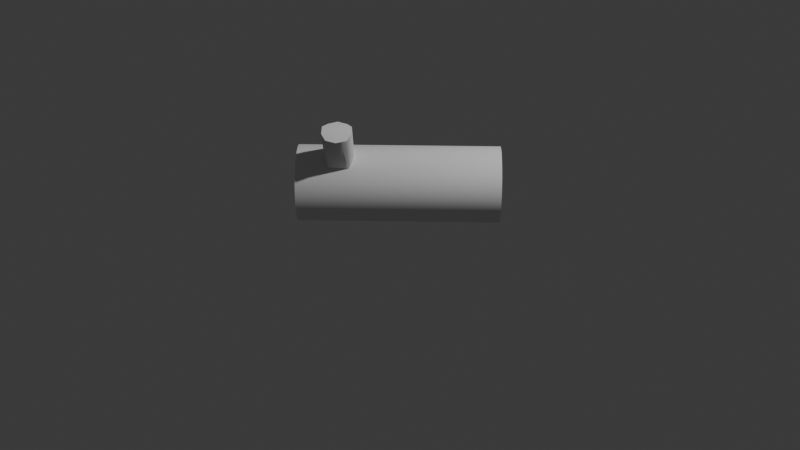 # Source: Wood.blend  (saved by Blender 4.0.36; exported with 4.5.12 LTS)
import bpy
from mathutils import Matrix  # noqa: F401  (used for matrix-valued properties, if any)

bpy.ops.wm.read_factory_settings(use_empty=True)
scene = bpy.context.scene
scene.name = 'Scene'

# ---- collections
col_collection = bpy.data.collections.new('Collection'); scene.collection.children.link(col_collection)

# ---- node groups
ng_auto_smooth = bpy.data.node_groups.new('Auto Smooth', 'GeometryNodeTree')
_s = ng_auto_smooth.interface.new_socket(name='Geometry', in_out='OUTPUT', socket_type='NodeSocketGeometry')
_s = ng_auto_smooth.interface.new_socket(name='Geometry', in_out='INPUT', socket_type='NodeSocketGeometry')
_s = ng_auto_smooth.interface.new_socket(name='Angle', in_out='INPUT', socket_type='NodeSocketFloat')
_s.subtype = 'ANGLE'
_s.min_value = 0.0
_s.max_value = 3.142
ng_auto_smooth.is_modifier = True
_N = ng_auto_smooth.nodes; _L = ng_auto_smooth.links
n0 = _N.new('NodeGroupOutput'); n0.name = 'Group Output'; n0.location = (480, -100)
n1 = _N.new('NodeGroupInput'); n1.name = 'Group Input'; n1.location = (-420, -300)
n2 = _N.new('NodeGroupInput'); n2.name = 'Group Input.001'; n2.location = (-60, -100)
n3 = _N.new('GeometryNodeSetShadeSmooth'); n3.name = 'Set Shade Smooth'; n3.location = (120, -100)
n3.domain = 'EDGE'
n4 = _N.new('GeometryNodeSetShadeSmooth'); n4.name = 'Set Shade Smooth.001'; n4.location = (300, -100)
n5 = _N.new('GeometryNodeInputMeshEdgeAngle'); n5.name = 'Edge Angle'; n5.location = (-420, -220)
n6 = _N.new('GeometryNodeInputEdgeSmooth'); n6.name = 'Is Edge Smooth'; n6.location = (-60, -160)
n7 = _N.new('GeometryNodeInputShadeSmooth'); n7.name = 'Is Face Smooth'; n7.location = (-240, -340)
n8 = _N.new('FunctionNodeBooleanMath'); n8.name = 'Boolean Math'; n8.location = (-60, -220)
n9 = _N.new('FunctionNodeCompare'); n9.name = 'Compare'; n9.location = (-240, -180)
n9.operation = 'LESS_EQUAL'
_L.new(n5.outputs[0], n9.inputs[0])
_L.new(n4.outputs[0], n0.inputs[0])
_L.new(n1.outputs[1], n9.inputs[1])
_L.new(n9.outputs[0], n8.inputs[0])
_L.new(n7.outputs[0], n8.inputs[1])
_L.new(n2.outputs[0], n3.inputs[0])
_L.new(n6.outputs[0], n3.inputs[1])
_L.new(n3.outputs[0], n4.inputs[0])
_L.new(n8.outputs[0], n3.inputs[2])
n0.is_active_output = True

# ---- world
world_world = bpy.data.worlds.new('World'); scene.world = world_world
world_world.use_nodes = True; world_world.node_tree.nodes.clear()
_N = world_world.node_tree.nodes; _L = world_world.node_tree.links
n0 = _N.new('ShaderNodeOutputWorld'); n0.name = 'World Output'; n0.location = (300, 300)
n1 = _N.new('ShaderNodeBackground'); n1.name = 'Background'; n1.location = (10, 300)
n1.inputs[0].default_value = (0.05088, 0.05088, 0.05088, 1.0)
_L.new(n1.outputs[0], n0.inputs[0])
n0.is_active_output = True
world_world.color = (0.05088, 0.05088, 0.05088)
world_world.use_sun_shadow = False
world_world.sun_shadow_jitter_overblur = 0.0

# ---- cameras
cam_camera = bpy.data.cameras.new('Camera')
cam_camera.clip_end = 100.0
cam_camera.ortho_scale = 7.314

# ---- lights
light_light = bpy.data.lights.new('Light', 'POINT')
light_light.transmission_factor = 0.0
light_light.use_soft_falloff = False
light_light.energy = 1000.0
light_light.shadow_soft_size = 0.1
light_light.shadow_maximum_resolution = 0.006
light_light.use_absolute_resolution = True

# ---- meshes
me_cylinder = bpy.data.meshes.new('Cylinder')
me_cylinder.from_pydata([(-0.7071, -0.7071, 0.3938), (0.7071, 0.7071, 0.3938), (-0.9761, -0.4381, 0.3938), (0.4381, 0.9761, 0.3938), (-0.967, -0.4473, 0.2953), (0.4473, 0.967, 0.2953), (-0.9401, -0.4741, 0.2036), (0.4741, 0.9401, 0.2036), (-0.8973, -0.5169, 0.1248), (0.5169, 0.8973, 0.1248), (-0.8416, -0.5726, 0.0643), (0.5726, 0.8416, 0.0643), (-0.7767, -0.6375, 0.02629), (0.6375, 0.7767, 0.02629), (-0.7071, -0.7071, 0.01333), (0.7071, 0.7071, 0.01333), (-0.6375, -0.7767, 0.02629), (0.7767, 0.6375, 0.02629), (-0.5726, -0.8416, 0.0643), (0.8416, 0.5726, 0.0643), (-0.5169, -0.8973, 0.1248), (0.8973, 0.5169, 0.1248), (-0.4741, -0.9401, 0.2036), (0.9401, 0.4741, 0.2036), (-0.4473, -0.967, 0.2953), (0.967, 0.4473, 0.2953), (-0.4381, -0.9761, 0.3938), (0.9761, 0.4381, 0.3938), (-0.4473, -0.967, 0.4922), (0.967, 0.4473, 0.4922), (-0.4741, -0.9401, 0.584), (0.9401, 0.4741, 0.584), (-0.5169, -0.8973, 0.6628), (0.8973, 0.5169, 0.6628), (-0.5726, -0.8416, 0.7233), (0.8416, 0.5726, 0.7233), (-0.6375, -0.7767, 0.7613), (0.7767, 0.6375, 0.7613), (-0.7071, -0.7071, 0.7742), (0.7071, 0.7071, 0.7742), (-0.7767, -0.6375, 0.7613), (0.6375, 0.7767, 0.7613), (-0.8416, -0.5726, 0.7233), (0.5726, 0.8416, 0.7233), (-0.8973, -0.5169, 0.6628), (0.5169, 0.8973, 0.6628), (-0.9401, -0.4741, 0.584), (0.4741, 0.9401, 0.584), (-0.967, -0.4473, 0.4922), (0.4473, 0.967, 0.4922), (-0.5775, -0.0395, 0.3938), (-0.5684, -0.04867, 0.2953), (-0.5415, -0.07555, 0.2036), (-0.4987, -0.1183, 0.1248), (-0.443, -0.174, 0.0643), (-0.3782, -0.2389, 0.02629), (-0.3085, -0.3085, 0.01333), (-0.2389, -0.3782, 0.02629), (-0.174, -0.443, 0.0643), (-0.1183, -0.4987, 0.1248), (-0.07555, -0.5415, 0.2036), (-0.04867, -0.5684, 0.2953), (-0.0395, -0.5775, 0.3938), (-0.04867, -0.5684, 0.4922), (-0.07555, -0.5415, 0.584), (-0.147, -0.5274, 0.6628), (-0.174, -0.443, 0.7233), (-0.2389, -0.3782, 0.7613), (-0.3436, -0.3436, 0.7742), (-0.3782, -0.2389, 0.7613), (-0.443, -0.174, 0.7233), (-0.4987, -0.1183, 0.6628), (-0.5415, -0.07555, 0.584), (-0.5684, -0.04867, 0.4922), (-0.7677, -0.248, 0.2953), (-0.7408, -0.2748, 0.2036), (-0.698, -0.3176, 0.1248), (-0.6423, -0.3733, 0.0643), (-0.5774, -0.4382, 0.02629), (-0.5078, -0.5078, 0.01333), (-0.4382, -0.5774, 0.02629), (-0.3733, -0.6423, 0.0643), (-0.3176, -0.698, 0.1248), (-0.2748, -0.7408, 0.2036), (-0.248, -0.7677, 0.2953), (-0.2388, -0.7768, 0.3938), (-0.248, -0.7677, 0.4922), (-0.2748, -0.7408, 0.584), (-0.2889, -0.6693, 0.6628), (-0.3733, -0.6423, 0.7233), (-0.4382, -0.5774, 0.7613), (-0.4727, -0.4727, 0.7742), (-0.5774, -0.4382, 0.7613), (-0.6423, -0.3733, 0.7233), (-0.698, -0.3176, 0.6628), (-0.7408, -0.2748, 0.584), (-0.7677, -0.248, 0.4922), (-0.7768, -0.2388, 0.3938), (-0.06854, -0.5482, 1.123), (-0.1508, -0.5343, 1.124), (-0.003654, -0.6131, 1.085), (0.002148, -0.6757, 1.037), (-0.1404, -0.8182, 1.037), (-0.2029, -0.8124, 1.085), (-0.2678, -0.7475, 1.123), (-0.2817, -0.6652, 1.124), (-0.6772, -0.1392, 0.3938), (-0.668, -0.1483, 0.2953), (-0.6411, -0.1752, 0.2036), (-0.5984, -0.2179, 0.1248), (-0.5427, -0.2737, 0.0643), (-0.4778, -0.3385, 0.02629), (-0.4082, -0.4082, 0.01333), (-0.3385, -0.4778, 0.02629), (-0.2737, -0.5427, 0.0643), (-0.2179, -0.5984, 0.1248), (-0.1752, -0.6411, 0.2036), (-0.1483, -0.668, 0.2953), (-0.1392, -0.6772, 0.3938), (-0.1483, -0.668, 0.4922), (-0.1752, -0.6411, 0.584), (-0.2179, -0.5984, 0.6628), (-0.4082, -0.4082, 0.7742), (-0.4778, -0.3385, 0.7613), (-0.5427, -0.2737, 0.7233), (-0.5984, -0.2179, 0.6628), (-0.6411, -0.1752, 0.584), (-0.668, -0.1483, 0.4922), (-0.04758, -0.7685, 1.025), (-0.1033, -0.7128, 1.085), (-0.1682, -0.6479, 1.123), (-0.2378, -0.5782, 1.136)], [], [(0, 2, 4), (1, 5, 3), (50, 3, 5, 51), (0, 4, 6), (1, 7, 5), (51, 5, 7, 52), (0, 6, 8), (1, 9, 7), (52, 7, 9, 53), (0, 8, 10), (1, 11, 9), (53, 9, 11, 54), (0, 10, 12), (1, 13, 11), (54, 11, 13, 55), (0, 12, 14), (1, 15, 13), (55, 13, 15, 56), (0, 14, 16), (1, 17, 15), (56, 15, 17, 57), (0, 16, 18), (1, 19, 17), (57, 17, 19, 58), (0, 18, 20), (1, 21, 19), (58, 19, 21, 59), (0, 20, 22), (1, 23, 21), (59, 21, 23, 60), (0, 22, 24), (1, 25, 23), (60, 23, 25, 61), (0, 24, 26), (1, 27, 25), (61, 25, 27, 62), (0, 26, 28), (1, 29, 27), (62, 27, 29, 63), (0, 28, 30), (1, 31, 29), (63, 29, 31, 64), (0, 30, 32), (1, 33, 31), (64, 31, 33, 65), (0, 32, 34), (1, 35, 33), (65, 33, 35, 66), (0, 34, 36), (1, 37, 35), (66, 35, 37, 67), (0, 36, 38), (1, 39, 37), (67, 37, 39, 68), (0, 38, 40), (1, 41, 39), (68, 39, 41, 69), (0, 40, 42), (1, 43, 41), (69, 41, 43, 70), (0, 42, 44), (1, 45, 43), (70, 43, 45, 71), (0, 44, 46), (1, 47, 45), (71, 45, 47, 72), (0, 46, 48), (1, 49, 47), (72, 47, 49, 73), (0, 48, 2), (1, 3, 49), (73, 49, 3, 50), (127, 73, 50, 106), (126, 72, 73, 127), (125, 71, 72, 126), (124, 70, 71, 125), (123, 69, 70, 124), (122, 68, 69, 123), (122, 91, 105, 131), (89, 88, 102, 103), (91, 90, 104, 105), (120, 64, 65, 121), (119, 63, 64, 120), (118, 62, 63, 119), (117, 61, 62, 118), (116, 60, 61, 117), (115, 59, 60, 116), (114, 58, 59, 115), (113, 57, 58, 114), (112, 56, 57, 113), (111, 55, 56, 112), (110, 54, 55, 111), (109, 53, 54, 110), (108, 52, 53, 109), (107, 51, 52, 108), (106, 50, 51, 107), (2, 97, 74, 4), (4, 74, 75, 6), (6, 75, 76, 8), (8, 76, 77, 10), (10, 77, 78, 12), (12, 78, 79, 14), (14, 79, 80, 16), (16, 80, 81, 18), (18, 81, 82, 20), (20, 82, 83, 22), (22, 83, 84, 24), (24, 84, 85, 26), (26, 85, 86, 28), (28, 86, 87, 30), (30, 87, 88, 32), (32, 88, 89, 34), (34, 89, 90, 36), (36, 90, 91, 38), (38, 91, 92, 40), (40, 92, 93, 42), (42, 93, 94, 44), (44, 94, 95, 46), (46, 95, 96, 48), (48, 96, 97, 2), (130, 98, 99, 131), (129, 100, 98, 130), (128, 101, 100, 129), (65, 66, 100, 101), (67, 68, 99, 98), (90, 89, 103, 104), (66, 67, 98, 100), (121, 65, 101, 128), (88, 121, 128, 102), (102, 128, 129, 103), (103, 129, 130, 104), (104, 130, 131, 105), (97, 106, 107, 74), (74, 107, 108, 75), (75, 108, 109, 76), (76, 109, 110, 77), (77, 110, 111, 78), (78, 111, 112, 79), (79, 112, 113, 80), (80, 113, 114, 81), (81, 114, 115, 82), (82, 115, 116, 83), (83, 116, 117, 84), (84, 117, 118, 85), (85, 118, 119, 86), (86, 119, 120, 87), (87, 120, 121, 88), (68, 122, 131, 99), (91, 122, 123, 92), (92, 123, 124, 93), (93, 124, 125, 94), (94, 125, 126, 95), (95, 126, 127, 96), (96, 127, 106, 97)])
me_cylinder.polygons.foreach_set('use_smooth', [True] * 154)
_k = set([(2, 4), (2, 48), (3, 5), (3, 49), (4, 6), (5, 7), (6, 8), (7, 9), (8, 10), (9, 11), (10, 12), (11, 13), (12, 14), (13, 15), (14, 16), (15, 17), (16, 18), (17, 19), (18, 20), (19, 21), (20, 22), (21, 23), (22, 24), (23, 25), (24, 26), (25, 27), (26, 28), (27, 29), (28, 30), (29, 31), (30, 32), (31, 33), (32, 34), (33, 35), (34, 36), (35, 37), (36, 38), (37, 39), (38, 40), (39, 41), (40, 42), (41, 43), (42, 44), (43, 45), (44, 46), (45, 47), (46, 48), (47, 49), (65, 66), (65, 121), (66, 67), (67, 68), (68, 122), (88, 89), (88, 121), (89, 90), (90, 91), (91, 122), (98, 99), (98, 100), (99, 131), (100, 101), (101, 128), (102, 103), (102, 128), (103, 104), (104, 105), (105, 131)])
me_cylinder.attributes.new('sharp_edge', 'BOOLEAN', 'EDGE').data.foreach_set('value', [ (min(e.vertices), max(e.vertices)) in _k for e in me_cylinder.edges])
_uv = me_cylinder.uv_layers.new(name='UVMap')
_uv.uv.foreach_set('vector', [0.75, 0.25, 0.75, 0.49, 0.8121, 0.4818, 0.25, 0.25, 0.3121, 0.4818, 0.25, 0.49, 1.0, 0.6409, 1.0, 1.0, 0.9583, 1.0, 0.9583, 0.6409, 0.75, 0.25, 0.8121, 0.4818, 0.87, 0.4578, 0.25, 0.25, 0.37, 0.4578, 0.3121, 0.4818, 0.9583, 0.6409, 0.9583, 1.0, 0.9167, 1.0, 0.9167, 0.6409, 0.75, 0.25, 0.87, 0.4578, 0.9197, 0.4197, 0.25, 0.25, 0.4197, 0.4197, 0.37, 0.4578, 0.9167, 0.6409, 0.9167, 1.0, 0.875, 1.0, 0.875, 0.6409, 0.75, 0.25, 0.9197, 0.4197, 0.9578, 0.37, 0.25, 0.25, 0.4578, 0.37, 0.4197, 0.4197, 0.875, 0.6409, 0.875, 1.0, 0.8333, 1.0, 0.8333, 0.6409, 0.75, 0.25, 0.9578, 0.37, 0.9818, 0.3121, 0.25, 0.25, 0.4818, 0.3121, 0.4578, 0.37, 0.8333, 0.6409, 0.8333, 1.0, 0.7917, 1.0, 0.7917, 0.6409, 0.75, 0.25, 0.9818, 0.3121, 0.99, 0.25, 0.25, 0.25, 0.49, 0.25, 0.4818, 0.3121, 0.7917, 0.6409, 0.7917, 1.0, 0.75, 1.0, 0.75, 0.6409, 0.75, 0.25, 0.99, 0.25, 0.9818, 0.1879, 0.25, 0.25, 0.4818, 0.1879, 0.49, 0.25, 0.75, 0.6409, 0.75, 1.0, 0.7083, 1.0, 0.7083, 0.6409, 0.75, 0.25, 0.9818, 0.1879, 0.9578, 0.13, 0.25, 0.25, 0.4578, 0.13, 0.4818, 0.1879, 0.7083, 0.6409, 0.7083, 1.0, 0.6667, 1.0, 0.6667, 0.6409, 0.75, 0.25, 0.9578, 0.13, 0.9197, 0.08029, 0.25, 0.25, 0.4197, 0.08029, 0.4578, 0.13, 0.6667, 0.6409, 0.6667, 1.0, 0.625, 1.0, 0.625, 0.6409, 0.75, 0.25, 0.9197, 0.08029, 0.87, 0.04215, 0.25, 0.25, 0.37, 0.04215, 0.4197, 0.08029, 0.625, 0.6409, 0.625, 1.0, 0.5833, 1.0, 0.5833, 0.6409, 0.75, 0.25, 0.87, 0.04215, 0.8121, 0.01818, 0.25, 0.25, 0.3121, 0.01818, 0.37, 0.04215, 0.5833, 0.6409, 0.5833, 1.0, 0.5417, 1.0, 0.5417, 0.6409, 0.75, 0.25, 0.8121, 0.01818, 0.75, 0.01, 0.25, 0.25, 0.25, 0.01, 0.3121, 0.01818, 0.5417, 0.6409, 0.5417, 1.0, 0.5, 1.0, 0.5, 0.6409, 0.75, 0.25, 0.75, 0.01, 0.6879, 0.01818, 0.25, 0.25, 0.1879, 0.01818, 0.25, 0.01, 0.5, 0.6409, 0.5, 1.0, 0.4583, 1.0, 0.4583, 0.6409, 0.75, 0.25, 0.6879, 0.01818, 0.63, 0.04215, 0.25, 0.25, 0.13, 0.04215, 0.1879, 0.01818, 0.4583, 0.6409, 0.4583, 1.0, 0.4167, 1.0, 0.4167, 0.6409, 0.75, 0.25, 0.63, 0.04215, 0.5803, 0.08029, 0.25, 0.25, 0.08029, 0.08029, 0.13, 0.04215, 0.4167, 0.6409, 0.4167, 1.0, 0.375, 1.0, 0.375, 0.6409, 0.75, 0.25, 0.5803, 0.08029, 0.5422, 0.13, 0.25, 0.25, 0.04215, 0.13, 0.08029, 0.08029, 0.375, 0.6409, 0.375, 1.0, 0.3333, 1.0, 0.3333, 0.6409, 0.75, 0.25, 0.5422, 0.13, 0.5182, 0.1879, 0.25, 0.25, 0.01818, 0.1879, 0.04215, 0.13, 0.3333, 0.6409, 0.3333, 1.0, 0.2917, 1.0, 0.2917, 0.6409, 0.75, 0.25, 0.5182, 0.1879, 0.51, 0.25, 0.25, 0.25, 0.01, 0.25, 0.01818, 0.1879, 0.2917, 0.6409, 0.2917, 1.0, 0.25, 1.0, 0.25, 0.6409, 0.75, 0.25, 0.51, 0.25, 0.5182, 0.3121, 0.25, 0.25, 0.01818, 0.3121, 0.01, 0.25, 0.25, 0.6409, 0.25, 1.0, 0.2083, 1.0, 0.2083, 0.6409, 0.75, 0.25, 0.5182, 0.3121, 0.5422, 0.37, 0.25, 0.25, 0.04215, 0.37, 0.01818, 0.3121, 0.2083, 0.6409, 0.2083, 1.0, 0.1667, 1.0, 0.1667, 0.6409, 0.75, 0.25, 0.5422, 0.37, 0.5803, 0.4197, 0.25, 0.25, 0.08029, 0.4197, 0.04215, 0.37, 0.1667, 0.6409, 0.1667, 1.0, 0.125, 1.0, 0.125, 0.6409, 0.75, 0.25, 0.5803, 0.4197, 0.63, 0.4578, 0.25, 0.25, 0.13, 0.4578, 0.08029, 0.4197, 0.125, 0.6409, 0.125, 1.0, 0.08333, 1.0, 0.08333, 0.6409, 0.75, 0.25, 0.63, 0.4578, 0.6879, 0.4818, 0.25, 0.25, 0.1879, 0.4818, 0.13, 0.4578, 0.08333, 0.6409, 0.08333, 1.0, 0.04167, 1.0, 0.04167, 0.6409, 0.75, 0.25, 0.6879, 0.4818, 0.75, 0.49, 0.25, 0.25, 0.25, 0.49, 0.1879, 0.4818, 0.04167, 0.6409, 0.04167, 1.0, -1.863e-07, 1.0, -1.863e-07, 0.6409, 0.04167, 0.6057, 0.04167, 0.6409, -1.863e-07, 0.6409, -1.863e-07, 0.6057, 0.08333, 0.6057, 0.08333, 0.6409, 0.04167, 0.6409, 0.04167, 0.6057, 0.125, 0.6057, 0.125, 0.6409, 0.08333, 0.6409, 0.08333, 0.6057, 0.1667, 0.6057, 0.1667, 0.6409, 0.125, 0.6409, 0.125, 0.6057, 0.2083, 0.6057, 0.2083, 0.6409, 0.1667, 0.6409, 0.1667, 0.6057, 0.25, 0.6057, 0.25, 0.6409, 0.2083, 0.6409, 0.2083, 0.6057, 0.25, 0.6057, 0.25, 0.5705, 0.25, 0.5705, 0.25, 0.6057, 0.3333, 0.5705, 0.375, 0.5705, 0.375, 0.5705, 0.3333, 0.5705, 0.25, 0.5705, 0.2917, 0.5705, 0.2917, 0.5705, 0.25, 0.5705, 0.4167, 0.6057, 0.4167, 0.6409, 0.375, 0.6409, 0.375, 0.6057, 0.4583, 0.6057, 0.4583, 0.6409, 0.4167, 0.6409, 0.4167, 0.6057, 0.5, 0.6057, 0.5, 0.6409, 0.4583, 0.6409, 0.4583, 0.6057, 0.5417, 0.6057, 0.5417, 0.6409, 0.5, 0.6409, 0.5, 0.6057, 0.5833, 0.6057, 0.5833, 0.6409, 0.5417, 0.6409, 0.5417, 0.6057, 0.625, 0.6057, 0.625, 0.6409, 0.5833, 0.6409, 0.5833, 0.6057, 0.6667, 0.6057, 0.6667, 0.6409, 0.625, 0.6409, 0.625, 0.6057, 0.7083, 0.6057, 0.7083, 0.6409, 0.6667, 0.6409, 0.6667, 0.6057, 0.75, 0.6057, 0.75, 0.6409, 0.7083, 0.6409, 0.7083, 0.6057, 0.7917, 0.6057, 0.7917, 0.6409, 0.75, 0.6409, 0.75, 0.6057, 0.8333, 0.6057, 0.8333, 0.6409, 0.7917, 0.6409, 0.7917, 0.6057, 0.875, 0.6057, 0.875, 0.6409, 0.8333, 0.6409, 0.8333, 0.6057, 0.9167, 0.6057, 0.9167, 0.6409, 0.875, 0.6409, 0.875, 0.6057, 0.9583, 0.6057, 0.9583, 0.6409, 0.9167, 0.6409, 0.9167, 0.6057, 1.0, 0.6057, 1.0, 0.6409, 0.9583, 0.6409, 0.9583, 0.6057, 1.0, 0.5, 1.0, 0.5705, 0.9583, 0.5705, 0.9583, 0.5, 0.9583, 0.5, 0.9583, 0.5705, 0.9167, 0.5705, 0.9167, 0.5, 0.9167, 0.5, 0.9167, 0.5705, 0.875, 0.5705, 0.875, 0.5, 0.875, 0.5, 0.875, 0.5705, 0.8333, 0.5705, 0.8333, 0.5, 0.8333, 0.5, 0.8333, 0.5705, 0.7917, 0.5705, 0.7917, 0.5, 0.7917, 0.5, 0.7917, 0.5705, 0.75, 0.5705, 0.75, 0.5, 0.75, 0.5, 0.75, 0.5705, 0.7083, 0.5705, 0.7083, 0.5, 0.7083, 0.5, 0.7083, 0.5705, 0.6667, 0.5705, 0.6667, 0.5, 0.6667, 0.5, 0.6667, 0.5705, 0.625, 0.5705, 0.625, 0.5, 0.625, 0.5, 0.625, 0.5705, 0.5833, 0.5705, 0.5833, 0.5, 0.5833, 0.5, 0.5833, 0.5705, 0.5417, 0.5705, 0.5417, 0.5, 0.5417, 0.5, 0.5417, 0.5705, 0.5, 0.5705, 0.5, 0.5, 0.5, 0.5, 0.5, 0.5705, 0.4583, 0.5705, 0.4583, 0.5, 0.4583, 0.5, 0.4583, 0.5705, 0.4167, 0.5705, 0.4167, 0.5, 0.4167, 0.5, 0.4167, 0.5705, 0.375, 0.5705, 0.375, 0.5, 0.375, 0.5, 0.375, 0.5705, 0.3333, 0.5705, 0.3333, 0.5, 0.3333, 0.5, 0.3333, 0.5705, 0.2917, 0.5705, 0.2917, 0.5, 0.2917, 0.5, 0.2917, 0.5705, 0.25, 0.5705, 0.25, 0.5, 0.25, 0.5, 0.25, 0.5705, 0.2083, 0.5705, 0.2083, 0.5, 0.2083, 0.5, 0.2083, 0.5705, 0.1667, 0.5705, 0.1667, 0.5, 0.1667, 0.5, 0.1667, 0.5705, 0.125, 0.5705, 0.125, 0.5, 0.125, 0.5, 0.125, 0.5705, 0.08333, 0.5705, 0.08333, 0.5, 0.08333, 0.5, 0.08333, 0.5705, 0.04167, 0.5705, 0.04167, 0.5, 0.04167, 0.5, 0.04167, 0.5705, -1.863e-07, 0.5705, -1.863e-07, 0.5, 0.2917, 0.6057, 0.2917, 0.6409, 0.25, 0.6409, 0.25, 0.6057, 0.3333, 0.6057, 0.3333, 0.6409, 0.2917, 0.6409, 0.2917, 0.6057, 0.375, 0.6057, 0.375, 0.6409, 0.3333, 0.6409, 0.3333, 0.6057, 0.375, 0.6409, 0.3333, 0.6409, 0.3333, 0.6409, 0.375, 0.6409, 0.2917, 0.6409, 0.25, 0.6409, 0.25, 0.6409, 0.2917, 0.6409, 0.2917, 0.5705, 0.3333, 0.5705, 0.3333, 0.5705, 0.2917, 0.5705, 0.3333, 0.6409, 0.2917, 0.6409, 0.2917, 0.6409, 0.3333, 0.6409, 0.375, 0.6057, 0.375, 0.6409, 0.375, 0.6409, 0.375, 0.6057, 0.375, 0.5705, 0.375, 0.6057, 0.375, 0.6057, 0.375, 0.5705, 0.375, 0.5705, 0.375, 0.6057, 0.3333, 0.6057, 0.3333, 0.5705, 0.3333, 0.5705, 0.3333, 0.6057, 0.2917, 0.6057, 0.2917, 0.5705, 0.2917, 0.5705, 0.2917, 0.6057, 0.25, 0.6057, 0.25, 0.5705, 1.0, 0.5705, 1.0, 0.6057, 0.9583, 0.6057, 0.9583, 0.5705, 0.9583, 0.5705, 0.9583, 0.6057, 0.9167, 0.6057, 0.9167, 0.5705, 0.9167, 0.5705, 0.9167, 0.6057, 0.875, 0.6057, 0.875, 0.5705, 0.875, 0.5705, 0.875, 0.6057, 0.8333, 0.6057, 0.8333, 0.5705, 0.8333, 0.5705, 0.8333, 0.6057, 0.7917, 0.6057, 0.7917, 0.5705, 0.7917, 0.5705, 0.7917, 0.6057, 0.75, 0.6057, 0.75, 0.5705, 0.75, 0.5705, 0.75, 0.6057, 0.7083, 0.6057, 0.7083, 0.5705, 0.7083, 0.5705, 0.7083, 0.6057, 0.6667, 0.6057, 0.6667, 0.5705, 0.6667, 0.5705, 0.6667, 0.6057, 0.625, 0.6057, 0.625, 0.5705, 0.625, 0.5705, 0.625, 0.6057, 0.5833, 0.6057, 0.5833, 0.5705, 0.5833, 0.5705, 0.5833, 0.6057, 0.5417, 0.6057, 0.5417, 0.5705, 0.5417, 0.5705, 0.5417, 0.6057, 0.5, 0.6057, 0.5, 0.5705, 0.5, 0.5705, 0.5, 0.6057, 0.4583, 0.6057, 0.4583, 0.5705, 0.4583, 0.5705, 0.4583, 0.6057, 0.4167, 0.6057, 0.4167, 0.5705, 0.4167, 0.5705, 0.4167, 0.6057, 0.375, 0.6057, 0.375, 0.5705, 0.25, 0.6409, 0.25, 0.6057, 0.25, 0.6057, 0.25, 0.6409, 0.25, 0.5705, 0.25, 0.6057, 0.2083, 0.6057, 0.2083, 0.5705, 0.2083, 0.5705, 0.2083, 0.6057, 0.1667, 0.6057, 0.1667, 0.5705, 0.1667, 0.5705, 0.1667, 0.6057, 0.125, 0.6057, 0.125, 0.5705, 0.125, 0.5705, 0.125, 0.6057, 0.08333, 0.6057, 0.08333, 0.5705, 0.08333, 0.5705, 0.08333, 0.6057, 0.04167, 0.6057, 0.04167, 0.5705, 0.04167, 0.5705, 0.04167, 0.6057, -1.863e-07, 0.6057, -1.863e-07, 0.5705])
me_cylinder.update()

# ---- objects
ob_light = bpy.data.objects.new('Light', light_light)
ob_camera = bpy.data.objects.new('Camera', cam_camera)
ob_cylinder = bpy.data.objects.new('Cylinder', me_cylinder)

# ---- transforms, parenting, visibility, modifiers, constraints
ob_light.location = (4.076, 1.005, 5.904)
ob_light.rotation_euler = (0.6503, 0.05522, 1.866)
ob_light.lock_rotations_4d = False
ob_light.empty_display_type = 'ARROWS'
ob_light.color = (0.0, 0.0, 0.0, 0.0)
ob_light.lineart.crease_threshold = 0.0
ob_camera.location = (7.359, -6.926, 4.958)
ob_camera.rotation_euler = (1.109, 0.0, 0.8149)
ob_camera.lock_rotations_4d = False
ob_camera.empty_display_type = 'ARROWS'
ob_camera.color = (0.0, 0.0, 0.0, 0.0)
ob_camera.display_type = 'WIRE'
ob_camera.lineart.crease_threshold = 0.0
ob_cylinder.location = (0.0, 0.0, 0.0)
_m = ob_cylinder.modifiers.new('Auto Smooth', 'NODES')
_m.node_group = ng_auto_smooth
_gi = [s.identifier for s in ng_auto_smooth.interface.items_tree if s.item_type == 'SOCKET' and s.in_out == 'INPUT']
_m[_gi[1]] = 3.142  # 'Angle'

# ---- collection membership
col_collection.objects.link(ob_light)
col_collection.objects.link(ob_camera)
col_collection.objects.link(ob_cylinder)

# ---- scene / render settings (as saved in the file)
scene.camera = ob_camera
scene.frame_start = 1; scene.frame_end = 250; scene.frame_set(1)
scene.render.engine = 'BLENDER_EEVEE_NEXT'
scene.cycles.sampling_pattern = 'TABULATED_SOBOL'
bpy.context.view_layer.update()
